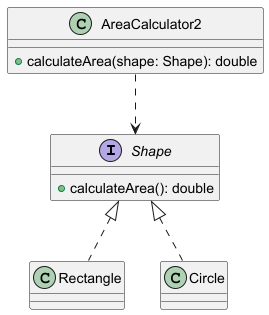

The diagram above was rendered by PlantUML. Its source (embedded in the PNG):
@startuml
interface Shape {
  + calculateArea(): double
}
class Rectangle implements Shape
class Circle implements Shape
class AreaCalculator2 {
  + calculateArea(shape: Shape): double
}
AreaCalculator2 ..> Shape
@enduml